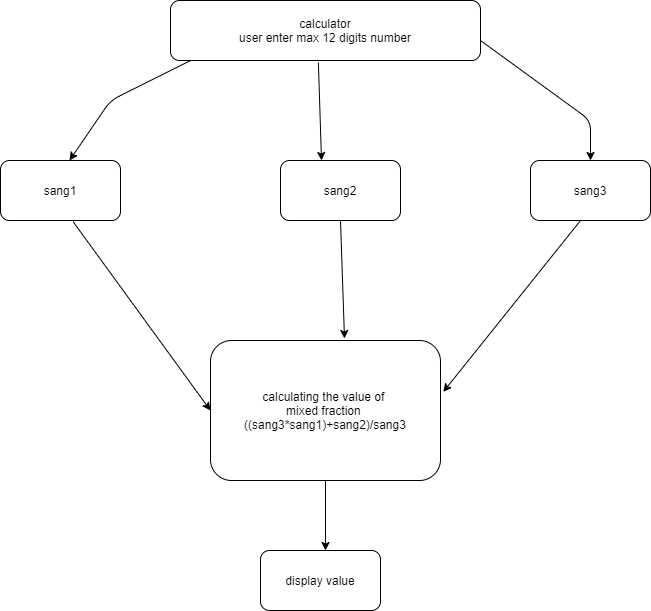

The diagram above was exported from draw.io. Its source (the exported page's mxGraphModel, read from the mxfile embedded in the PNG):
<mxGraphModel dx="782" dy="469" grid="1" gridSize="10" guides="1" tooltips="1" connect="1" arrows="1" fold="1" page="1" pageScale="1" pageWidth="850" pageHeight="1100" math="0" shadow="0">
  <root>
    <mxCell id="0" />
    <mxCell id="1" parent="0" />
    <mxCell id="WLKAQMrVPCUmS7MeG1US-3" value="calculator&lt;br&gt;user enter max 12 digits number" style="rounded=1;whiteSpace=wrap;html=1;" vertex="1" parent="1">
      <mxGeometry x="230" y="30" width="310" height="60" as="geometry" />
    </mxCell>
    <mxCell id="WLKAQMrVPCUmS7MeG1US-4" value="sang1" style="rounded=1;whiteSpace=wrap;html=1;" vertex="1" parent="1">
      <mxGeometry x="60" y="190" width="120" height="60" as="geometry" />
    </mxCell>
    <mxCell id="WLKAQMrVPCUmS7MeG1US-5" value="sang2" style="rounded=1;whiteSpace=wrap;html=1;" vertex="1" parent="1">
      <mxGeometry x="340" y="190" width="120" height="60" as="geometry" />
    </mxCell>
    <mxCell id="WLKAQMrVPCUmS7MeG1US-6" value="sang3" style="rounded=1;whiteSpace=wrap;html=1;" vertex="1" parent="1">
      <mxGeometry x="590" y="190" width="120" height="60" as="geometry" />
    </mxCell>
    <mxCell id="WLKAQMrVPCUmS7MeG1US-7" value="" style="endArrow=classic;html=1;exitX=0.065;exitY=1;exitDx=0;exitDy=0;exitPerimeter=0;" edge="1" parent="1" source="WLKAQMrVPCUmS7MeG1US-3">
      <mxGeometry width="50" height="50" relative="1" as="geometry">
        <mxPoint x="250" y="160" as="sourcePoint" />
        <mxPoint x="129" y="190" as="targetPoint" />
        <Array as="points">
          <mxPoint x="170" y="130" />
        </Array>
      </mxGeometry>
    </mxCell>
    <mxCell id="WLKAQMrVPCUmS7MeG1US-8" value="" style="endArrow=classic;html=1;exitX=0.477;exitY=1.033;exitDx=0;exitDy=0;exitPerimeter=0;" edge="1" parent="1" source="WLKAQMrVPCUmS7MeG1US-3">
      <mxGeometry width="50" height="50" relative="1" as="geometry">
        <mxPoint x="380" y="140" as="sourcePoint" />
        <mxPoint x="381" y="190" as="targetPoint" />
      </mxGeometry>
    </mxCell>
    <mxCell id="WLKAQMrVPCUmS7MeG1US-9" value="" style="endArrow=classic;html=1;entryX=0.5;entryY=0;entryDx=0;entryDy=0;" edge="1" parent="1" target="WLKAQMrVPCUmS7MeG1US-6">
      <mxGeometry width="50" height="50" relative="1" as="geometry">
        <mxPoint x="540" y="70" as="sourcePoint" />
        <mxPoint x="590" y="20" as="targetPoint" />
        <Array as="points">
          <mxPoint x="650" y="150" />
        </Array>
      </mxGeometry>
    </mxCell>
    <mxCell id="WLKAQMrVPCUmS7MeG1US-10" value="calculating the value of&amp;nbsp;&lt;br&gt;mixed fraction&amp;nbsp;&lt;br&gt;((sang3*sang1)+sang2)/sang3&lt;br&gt;" style="rounded=1;whiteSpace=wrap;html=1;" vertex="1" parent="1">
      <mxGeometry x="270" y="370" width="230" height="140" as="geometry" />
    </mxCell>
    <mxCell id="WLKAQMrVPCUmS7MeG1US-11" value="" style="endArrow=classic;html=1;entryX=0;entryY=0.5;entryDx=0;entryDy=0;exitX=0.606;exitY=1.022;exitDx=0;exitDy=0;exitPerimeter=0;" edge="1" parent="1" source="WLKAQMrVPCUmS7MeG1US-4" target="WLKAQMrVPCUmS7MeG1US-10">
      <mxGeometry width="50" height="50" relative="1" as="geometry">
        <mxPoint x="130" y="350" as="sourcePoint" />
        <mxPoint x="180" y="300" as="targetPoint" />
      </mxGeometry>
    </mxCell>
    <mxCell id="WLKAQMrVPCUmS7MeG1US-12" value="" style="endArrow=classic;html=1;exitX=0.5;exitY=1;exitDx=0;exitDy=0;" edge="1" parent="1" source="WLKAQMrVPCUmS7MeG1US-5">
      <mxGeometry width="50" height="50" relative="1" as="geometry">
        <mxPoint x="410" y="320" as="sourcePoint" />
        <mxPoint x="404" y="368" as="targetPoint" />
      </mxGeometry>
    </mxCell>
    <mxCell id="WLKAQMrVPCUmS7MeG1US-13" value="" style="endArrow=classic;html=1;entryX=1.012;entryY=0.367;entryDx=0;entryDy=0;entryPerimeter=0;exitX=0.417;exitY=1;exitDx=0;exitDy=0;exitPerimeter=0;" edge="1" parent="1" source="WLKAQMrVPCUmS7MeG1US-6" target="WLKAQMrVPCUmS7MeG1US-10">
      <mxGeometry width="50" height="50" relative="1" as="geometry">
        <mxPoint x="550" y="310" as="sourcePoint" />
        <mxPoint x="690" y="290" as="targetPoint" />
      </mxGeometry>
    </mxCell>
    <mxCell id="WLKAQMrVPCUmS7MeG1US-14" value="" style="endArrow=classic;html=1;exitX=0.5;exitY=1;exitDx=0;exitDy=0;" edge="1" parent="1" source="WLKAQMrVPCUmS7MeG1US-10">
      <mxGeometry width="50" height="50" relative="1" as="geometry">
        <mxPoint x="400" y="575" as="sourcePoint" />
        <mxPoint x="385" y="580" as="targetPoint" />
      </mxGeometry>
    </mxCell>
    <mxCell id="WLKAQMrVPCUmS7MeG1US-16" value="display value" style="rounded=1;whiteSpace=wrap;html=1;" vertex="1" parent="1">
      <mxGeometry x="320" y="580" width="120" height="60" as="geometry" />
    </mxCell>
  </root>
</mxGraphModel>